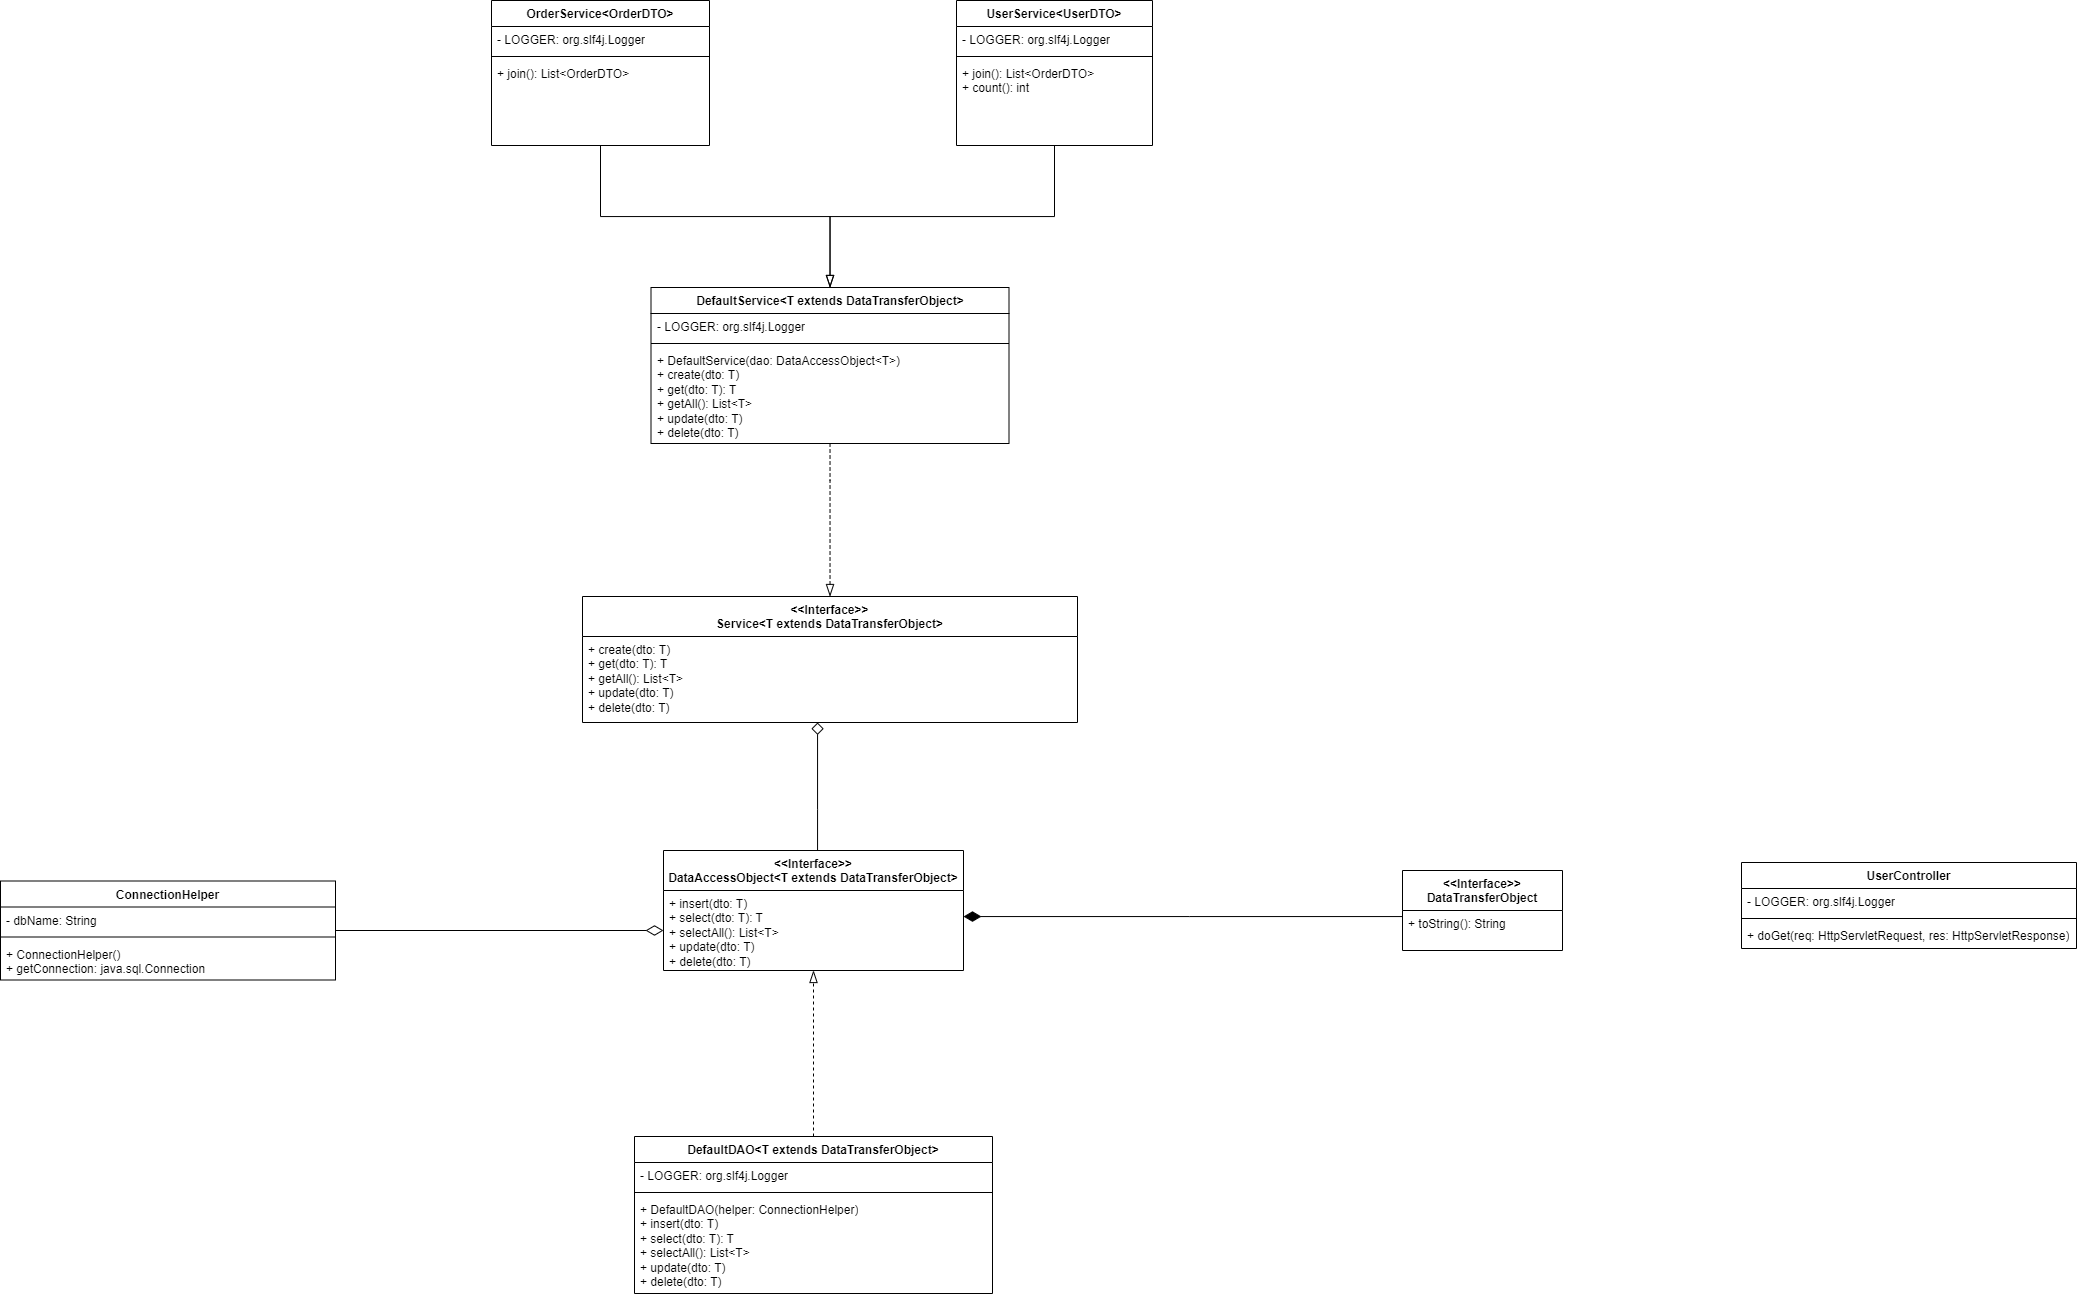

The diagram above was exported from draw.io. Its source (the exported page's mxGraphModel, read from the mxfile embedded in the PNG):
<mxGraphModel dx="2219" dy="2240" grid="0" gridSize="10" guides="1" tooltips="1" connect="1" arrows="1" fold="1" page="1" pageScale="1" pageWidth="827" pageHeight="1169" math="0" shadow="0">
  <root>
    <mxCell id="0" />
    <mxCell id="1" parent="0" />
    <mxCell id="Ou63yYAXtk8q72VnTGAW-7" value="&amp;lt;&amp;lt;Interface&amp;gt;&amp;gt;&lt;br&gt;Service&amp;lt;T extends DataTransferObject&amp;gt;" style="swimlane;fontStyle=1;align=center;verticalAlign=top;childLayout=stackLayout;horizontal=1;startSize=40;horizontalStack=0;resizeParent=1;resizeParentMax=0;resizeLast=0;collapsible=1;marginBottom=0;whiteSpace=wrap;html=1;" parent="1" vertex="1">
      <mxGeometry x="751" y="-233" width="495" height="126" as="geometry" />
    </mxCell>
    <mxCell id="Ou63yYAXtk8q72VnTGAW-10" value="+ create(dto: T)&lt;br&gt;+ get(dto: T): T&lt;br&gt;+ getAll(): List&amp;lt;T&amp;gt;&lt;br&gt;+ update(dto: T)&lt;br&gt;+ delete(dto: T)" style="text;strokeColor=none;fillColor=none;align=left;verticalAlign=top;spacingLeft=4;spacingRight=4;overflow=hidden;rotatable=0;points=[[0,0.5],[1,0.5]];portConstraint=eastwest;whiteSpace=wrap;html=1;" parent="Ou63yYAXtk8q72VnTGAW-7" vertex="1">
      <mxGeometry y="40" width="495" height="86" as="geometry" />
    </mxCell>
    <mxCell id="O0bv85V3pyy_vqYWV7gn-7" style="edgeStyle=orthogonalEdgeStyle;rounded=0;orthogonalLoop=1;jettySize=auto;html=1;endArrow=diamond;endFill=0;startSize=10;endSize=10;" parent="1" source="Ou63yYAXtk8q72VnTGAW-11" target="Ou63yYAXtk8q72VnTGAW-7" edge="1">
      <mxGeometry relative="1" as="geometry">
        <Array as="points">
          <mxPoint x="986" y="-20" />
          <mxPoint x="986" y="-20" />
        </Array>
      </mxGeometry>
    </mxCell>
    <mxCell id="Ou63yYAXtk8q72VnTGAW-11" value="&amp;lt;&amp;lt;Interface&amp;gt;&amp;gt;&lt;br&gt;DataAccessObject&amp;lt;T extends DataTransferObject&amp;gt;" style="swimlane;fontStyle=1;align=center;verticalAlign=top;childLayout=stackLayout;horizontal=1;startSize=40;horizontalStack=0;resizeParent=1;resizeParentMax=0;resizeLast=0;collapsible=1;marginBottom=0;whiteSpace=wrap;html=1;" parent="1" vertex="1">
      <mxGeometry x="832" y="21" width="300" height="120" as="geometry" />
    </mxCell>
    <mxCell id="Ou63yYAXtk8q72VnTGAW-14" value="+ insert(dto: T)&lt;br&gt;+ select(dto: T): T&lt;br&gt;+ selectAll(): List&amp;lt;T&amp;gt;&lt;br&gt;+ update(dto: T)&lt;br&gt;+ delete(dto: T)" style="text;strokeColor=none;fillColor=none;align=left;verticalAlign=top;spacingLeft=4;spacingRight=4;overflow=hidden;rotatable=0;points=[[0,0.5],[1,0.5]];portConstraint=eastwest;whiteSpace=wrap;html=1;" parent="Ou63yYAXtk8q72VnTGAW-11" vertex="1">
      <mxGeometry y="40" width="300" height="80" as="geometry" />
    </mxCell>
    <mxCell id="Xxv4TYOopYMsg7OHLEDf-12" style="edgeStyle=orthogonalEdgeStyle;rounded=0;orthogonalLoop=1;jettySize=auto;html=1;endArrow=diamondThin;endFill=1;endSize=15;" edge="1" parent="1" source="Ou63yYAXtk8q72VnTGAW-15" target="Ou63yYAXtk8q72VnTGAW-11">
      <mxGeometry relative="1" as="geometry">
        <Array as="points">
          <mxPoint x="1358" y="87" />
          <mxPoint x="1358" y="87" />
        </Array>
      </mxGeometry>
    </mxCell>
    <mxCell id="Ou63yYAXtk8q72VnTGAW-15" value="&amp;lt;&amp;lt;Interface&amp;gt;&amp;gt;&lt;br&gt;DataTransferObject" style="swimlane;fontStyle=1;align=center;verticalAlign=top;childLayout=stackLayout;horizontal=1;startSize=40;horizontalStack=0;resizeParent=1;resizeParentMax=0;resizeLast=0;collapsible=1;marginBottom=0;whiteSpace=wrap;html=1;" parent="1" vertex="1">
      <mxGeometry x="1571" y="41" width="160" height="80" as="geometry" />
    </mxCell>
    <mxCell id="Ou63yYAXtk8q72VnTGAW-16" value="+ toString(): String" style="text;strokeColor=none;fillColor=none;align=left;verticalAlign=top;spacingLeft=4;spacingRight=4;overflow=hidden;rotatable=0;points=[[0,0.5],[1,0.5]];portConstraint=eastwest;whiteSpace=wrap;html=1;" parent="Ou63yYAXtk8q72VnTGAW-15" vertex="1">
      <mxGeometry y="40" width="160" height="40" as="geometry" />
    </mxCell>
    <mxCell id="e9vEBles_ua6F5UtDvVc-1" value="UserController" style="swimlane;fontStyle=1;align=center;verticalAlign=top;childLayout=stackLayout;horizontal=1;startSize=26;horizontalStack=0;resizeParent=1;resizeParentMax=0;resizeLast=0;collapsible=1;marginBottom=0;whiteSpace=wrap;html=1;" parent="1" vertex="1">
      <mxGeometry x="1910" y="33" width="335" height="86" as="geometry" />
    </mxCell>
    <mxCell id="e9vEBles_ua6F5UtDvVc-2" value="- LOGGER: org.slf4j.Logger" style="text;strokeColor=none;fillColor=none;align=left;verticalAlign=top;spacingLeft=4;spacingRight=4;overflow=hidden;rotatable=0;points=[[0,0.5],[1,0.5]];portConstraint=eastwest;whiteSpace=wrap;html=1;" parent="e9vEBles_ua6F5UtDvVc-1" vertex="1">
      <mxGeometry y="26" width="335" height="26" as="geometry" />
    </mxCell>
    <mxCell id="e9vEBles_ua6F5UtDvVc-3" value="" style="line;strokeWidth=1;fillColor=none;align=left;verticalAlign=middle;spacingTop=-1;spacingLeft=3;spacingRight=3;rotatable=0;labelPosition=right;points=[];portConstraint=eastwest;strokeColor=inherit;" parent="e9vEBles_ua6F5UtDvVc-1" vertex="1">
      <mxGeometry y="52" width="335" height="8" as="geometry" />
    </mxCell>
    <mxCell id="e9vEBles_ua6F5UtDvVc-4" value="+ doGet(req: HttpServletRequest, res: HttpServletResponse)" style="text;strokeColor=none;fillColor=none;align=left;verticalAlign=top;spacingLeft=4;spacingRight=4;overflow=hidden;rotatable=0;points=[[0,0.5],[1,0.5]];portConstraint=eastwest;whiteSpace=wrap;html=1;" parent="e9vEBles_ua6F5UtDvVc-1" vertex="1">
      <mxGeometry y="60" width="335" height="26" as="geometry" />
    </mxCell>
    <mxCell id="Xxv4TYOopYMsg7OHLEDf-5" style="edgeStyle=orthogonalEdgeStyle;rounded=0;orthogonalLoop=1;jettySize=auto;html=1;dashed=1;endArrow=blockThin;endFill=0;endSize=10;" edge="1" parent="1" source="Xxv4TYOopYMsg7OHLEDf-1" target="Ou63yYAXtk8q72VnTGAW-7">
      <mxGeometry relative="1" as="geometry">
        <Array as="points">
          <mxPoint x="999" y="-349" />
          <mxPoint x="999" y="-349" />
        </Array>
      </mxGeometry>
    </mxCell>
    <mxCell id="Xxv4TYOopYMsg7OHLEDf-1" value="DefaultService&amp;lt;T extends DataTransferObject&amp;gt;" style="swimlane;fontStyle=1;align=center;verticalAlign=top;childLayout=stackLayout;horizontal=1;startSize=26;horizontalStack=0;resizeParent=1;resizeParentMax=0;resizeLast=0;collapsible=1;marginBottom=0;whiteSpace=wrap;html=1;" vertex="1" parent="1">
      <mxGeometry x="819.5" y="-542" width="358" height="156" as="geometry" />
    </mxCell>
    <mxCell id="Xxv4TYOopYMsg7OHLEDf-2" value="- LOGGER: org.slf4j.Logger" style="text;strokeColor=none;fillColor=none;align=left;verticalAlign=top;spacingLeft=4;spacingRight=4;overflow=hidden;rotatable=0;points=[[0,0.5],[1,0.5]];portConstraint=eastwest;whiteSpace=wrap;html=1;" vertex="1" parent="Xxv4TYOopYMsg7OHLEDf-1">
      <mxGeometry y="26" width="358" height="26" as="geometry" />
    </mxCell>
    <mxCell id="Xxv4TYOopYMsg7OHLEDf-3" value="" style="line;strokeWidth=1;fillColor=none;align=left;verticalAlign=middle;spacingTop=-1;spacingLeft=3;spacingRight=3;rotatable=0;labelPosition=right;points=[];portConstraint=eastwest;strokeColor=inherit;" vertex="1" parent="Xxv4TYOopYMsg7OHLEDf-1">
      <mxGeometry y="52" width="358" height="8" as="geometry" />
    </mxCell>
    <mxCell id="Xxv4TYOopYMsg7OHLEDf-4" value="&lt;div&gt;+ DefaultService(dao: DataAccessObject&amp;lt;T&amp;gt;)&lt;/div&gt;+ create(dto: T)&lt;div&gt;+ get(dto: T): T&lt;/div&gt;&lt;div&gt;+ getAll(): List&amp;lt;T&amp;gt;&lt;/div&gt;&lt;div&gt;+ update(dto: T)&lt;/div&gt;&lt;div&gt;+ delete(dto: T)&lt;/div&gt;" style="text;strokeColor=none;fillColor=none;align=left;verticalAlign=top;spacingLeft=4;spacingRight=4;overflow=hidden;rotatable=0;points=[[0,0.5],[1,0.5]];portConstraint=eastwest;whiteSpace=wrap;html=1;" vertex="1" parent="Xxv4TYOopYMsg7OHLEDf-1">
      <mxGeometry y="60" width="358" height="96" as="geometry" />
    </mxCell>
    <mxCell id="Xxv4TYOopYMsg7OHLEDf-10" style="edgeStyle=orthogonalEdgeStyle;rounded=0;orthogonalLoop=1;jettySize=auto;html=1;dashed=1;endArrow=blockThin;endFill=0;endSize=10;" edge="1" parent="1" source="Xxv4TYOopYMsg7OHLEDf-6" target="Ou63yYAXtk8q72VnTGAW-11">
      <mxGeometry relative="1" as="geometry" />
    </mxCell>
    <mxCell id="Xxv4TYOopYMsg7OHLEDf-6" value="DefaultDAO&amp;lt;T extends DataTransferObject&amp;gt;" style="swimlane;fontStyle=1;align=center;verticalAlign=top;childLayout=stackLayout;horizontal=1;startSize=26;horizontalStack=0;resizeParent=1;resizeParentMax=0;resizeLast=0;collapsible=1;marginBottom=0;whiteSpace=wrap;html=1;" vertex="1" parent="1">
      <mxGeometry x="803" y="307" width="358" height="157" as="geometry" />
    </mxCell>
    <mxCell id="Xxv4TYOopYMsg7OHLEDf-7" value="- LOGGER: org.slf4j.Logger" style="text;strokeColor=none;fillColor=none;align=left;verticalAlign=top;spacingLeft=4;spacingRight=4;overflow=hidden;rotatable=0;points=[[0,0.5],[1,0.5]];portConstraint=eastwest;whiteSpace=wrap;html=1;" vertex="1" parent="Xxv4TYOopYMsg7OHLEDf-6">
      <mxGeometry y="26" width="358" height="26" as="geometry" />
    </mxCell>
    <mxCell id="Xxv4TYOopYMsg7OHLEDf-8" value="" style="line;strokeWidth=1;fillColor=none;align=left;verticalAlign=middle;spacingTop=-1;spacingLeft=3;spacingRight=3;rotatable=0;labelPosition=right;points=[];portConstraint=eastwest;strokeColor=inherit;" vertex="1" parent="Xxv4TYOopYMsg7OHLEDf-6">
      <mxGeometry y="52" width="358" height="8" as="geometry" />
    </mxCell>
    <mxCell id="Xxv4TYOopYMsg7OHLEDf-9" value="&lt;div&gt;+ DefaultDAO(helper: ConnectionHelper)&lt;/div&gt;+ insert(dto: T)&lt;div&gt;+ select(dto: T): T&lt;/div&gt;&lt;div&gt;+ selectAll(): List&amp;lt;T&amp;gt;&lt;/div&gt;&lt;div&gt;+ update(dto: T)&lt;/div&gt;&lt;div&gt;+ delete(dto: T)&lt;/div&gt;" style="text;strokeColor=none;fillColor=none;align=left;verticalAlign=top;spacingLeft=4;spacingRight=4;overflow=hidden;rotatable=0;points=[[0,0.5],[1,0.5]];portConstraint=eastwest;whiteSpace=wrap;html=1;" vertex="1" parent="Xxv4TYOopYMsg7OHLEDf-6">
      <mxGeometry y="60" width="358" height="97" as="geometry" />
    </mxCell>
    <mxCell id="Xxv4TYOopYMsg7OHLEDf-17" style="edgeStyle=orthogonalEdgeStyle;rounded=0;orthogonalLoop=1;jettySize=auto;html=1;endArrow=blockThin;endFill=0;endSize=10;" edge="1" parent="1" source="Xxv4TYOopYMsg7OHLEDf-13" target="Xxv4TYOopYMsg7OHLEDf-1">
      <mxGeometry relative="1" as="geometry" />
    </mxCell>
    <mxCell id="Xxv4TYOopYMsg7OHLEDf-13" value="OrderService&amp;lt;OrderDTO&amp;gt;" style="swimlane;fontStyle=1;align=center;verticalAlign=top;childLayout=stackLayout;horizontal=1;startSize=26;horizontalStack=0;resizeParent=1;resizeParentMax=0;resizeLast=0;collapsible=1;marginBottom=0;whiteSpace=wrap;html=1;" vertex="1" parent="1">
      <mxGeometry x="660" y="-829" width="218" height="145" as="geometry" />
    </mxCell>
    <mxCell id="Xxv4TYOopYMsg7OHLEDf-14" value="- LOGGER: org.slf4j.Logger" style="text;strokeColor=none;fillColor=none;align=left;verticalAlign=top;spacingLeft=4;spacingRight=4;overflow=hidden;rotatable=0;points=[[0,0.5],[1,0.5]];portConstraint=eastwest;whiteSpace=wrap;html=1;" vertex="1" parent="Xxv4TYOopYMsg7OHLEDf-13">
      <mxGeometry y="26" width="218" height="26" as="geometry" />
    </mxCell>
    <mxCell id="Xxv4TYOopYMsg7OHLEDf-15" value="" style="line;strokeWidth=1;fillColor=none;align=left;verticalAlign=middle;spacingTop=-1;spacingLeft=3;spacingRight=3;rotatable=0;labelPosition=right;points=[];portConstraint=eastwest;strokeColor=inherit;" vertex="1" parent="Xxv4TYOopYMsg7OHLEDf-13">
      <mxGeometry y="52" width="218" height="8" as="geometry" />
    </mxCell>
    <mxCell id="Xxv4TYOopYMsg7OHLEDf-16" value="+ join(): List&amp;lt;OrderDTO&amp;gt;" style="text;strokeColor=none;fillColor=none;align=left;verticalAlign=top;spacingLeft=4;spacingRight=4;overflow=hidden;rotatable=0;points=[[0,0.5],[1,0.5]];portConstraint=eastwest;whiteSpace=wrap;html=1;" vertex="1" parent="Xxv4TYOopYMsg7OHLEDf-13">
      <mxGeometry y="60" width="218" height="85" as="geometry" />
    </mxCell>
    <mxCell id="Xxv4TYOopYMsg7OHLEDf-22" style="edgeStyle=orthogonalEdgeStyle;rounded=0;orthogonalLoop=1;jettySize=auto;html=1;endArrow=blockThin;endFill=0;endSize=10;" edge="1" parent="1" source="Xxv4TYOopYMsg7OHLEDf-18" target="Xxv4TYOopYMsg7OHLEDf-1">
      <mxGeometry relative="1" as="geometry" />
    </mxCell>
    <mxCell id="Xxv4TYOopYMsg7OHLEDf-18" value="UserService&amp;lt;UserDTO&amp;gt;" style="swimlane;fontStyle=1;align=center;verticalAlign=top;childLayout=stackLayout;horizontal=1;startSize=26;horizontalStack=0;resizeParent=1;resizeParentMax=0;resizeLast=0;collapsible=1;marginBottom=0;whiteSpace=wrap;html=1;" vertex="1" parent="1">
      <mxGeometry x="1125" y="-829" width="196" height="145" as="geometry" />
    </mxCell>
    <mxCell id="Xxv4TYOopYMsg7OHLEDf-19" value="- LOGGER: org.slf4j.Logger" style="text;strokeColor=none;fillColor=none;align=left;verticalAlign=top;spacingLeft=4;spacingRight=4;overflow=hidden;rotatable=0;points=[[0,0.5],[1,0.5]];portConstraint=eastwest;whiteSpace=wrap;html=1;" vertex="1" parent="Xxv4TYOopYMsg7OHLEDf-18">
      <mxGeometry y="26" width="196" height="26" as="geometry" />
    </mxCell>
    <mxCell id="Xxv4TYOopYMsg7OHLEDf-20" value="" style="line;strokeWidth=1;fillColor=none;align=left;verticalAlign=middle;spacingTop=-1;spacingLeft=3;spacingRight=3;rotatable=0;labelPosition=right;points=[];portConstraint=eastwest;strokeColor=inherit;" vertex="1" parent="Xxv4TYOopYMsg7OHLEDf-18">
      <mxGeometry y="52" width="196" height="8" as="geometry" />
    </mxCell>
    <mxCell id="Xxv4TYOopYMsg7OHLEDf-21" value="+ join(): List&amp;lt;OrderDTO&amp;gt;&lt;div&gt;+ count(): int&lt;/div&gt;" style="text;strokeColor=none;fillColor=none;align=left;verticalAlign=top;spacingLeft=4;spacingRight=4;overflow=hidden;rotatable=0;points=[[0,0.5],[1,0.5]];portConstraint=eastwest;whiteSpace=wrap;html=1;" vertex="1" parent="Xxv4TYOopYMsg7OHLEDf-18">
      <mxGeometry y="60" width="196" height="85" as="geometry" />
    </mxCell>
    <mxCell id="Xxv4TYOopYMsg7OHLEDf-27" style="edgeStyle=orthogonalEdgeStyle;rounded=0;orthogonalLoop=1;jettySize=auto;html=1;endArrow=diamondThin;endFill=0;endSize=15;" edge="1" parent="1" source="Xxv4TYOopYMsg7OHLEDf-23" target="Ou63yYAXtk8q72VnTGAW-14">
      <mxGeometry relative="1" as="geometry" />
    </mxCell>
    <mxCell id="Xxv4TYOopYMsg7OHLEDf-23" value="ConnectionHelper" style="swimlane;fontStyle=1;align=center;verticalAlign=top;childLayout=stackLayout;horizontal=1;startSize=26;horizontalStack=0;resizeParent=1;resizeParentMax=0;resizeLast=0;collapsible=1;marginBottom=0;whiteSpace=wrap;html=1;" vertex="1" parent="1">
      <mxGeometry x="169" y="51.5" width="335" height="99" as="geometry" />
    </mxCell>
    <mxCell id="Xxv4TYOopYMsg7OHLEDf-24" value="- dbName: String" style="text;strokeColor=none;fillColor=none;align=left;verticalAlign=top;spacingLeft=4;spacingRight=4;overflow=hidden;rotatable=0;points=[[0,0.5],[1,0.5]];portConstraint=eastwest;whiteSpace=wrap;html=1;" vertex="1" parent="Xxv4TYOopYMsg7OHLEDf-23">
      <mxGeometry y="26" width="335" height="26" as="geometry" />
    </mxCell>
    <mxCell id="Xxv4TYOopYMsg7OHLEDf-25" value="" style="line;strokeWidth=1;fillColor=none;align=left;verticalAlign=middle;spacingTop=-1;spacingLeft=3;spacingRight=3;rotatable=0;labelPosition=right;points=[];portConstraint=eastwest;strokeColor=inherit;" vertex="1" parent="Xxv4TYOopYMsg7OHLEDf-23">
      <mxGeometry y="52" width="335" height="8" as="geometry" />
    </mxCell>
    <mxCell id="Xxv4TYOopYMsg7OHLEDf-26" value="&lt;div&gt;+ ConnectionHelper()&lt;/div&gt;+ getConnection: java.sql.Connection" style="text;strokeColor=none;fillColor=none;align=left;verticalAlign=top;spacingLeft=4;spacingRight=4;overflow=hidden;rotatable=0;points=[[0,0.5],[1,0.5]];portConstraint=eastwest;whiteSpace=wrap;html=1;" vertex="1" parent="Xxv4TYOopYMsg7OHLEDf-23">
      <mxGeometry y="60" width="335" height="39" as="geometry" />
    </mxCell>
  </root>
</mxGraphModel>